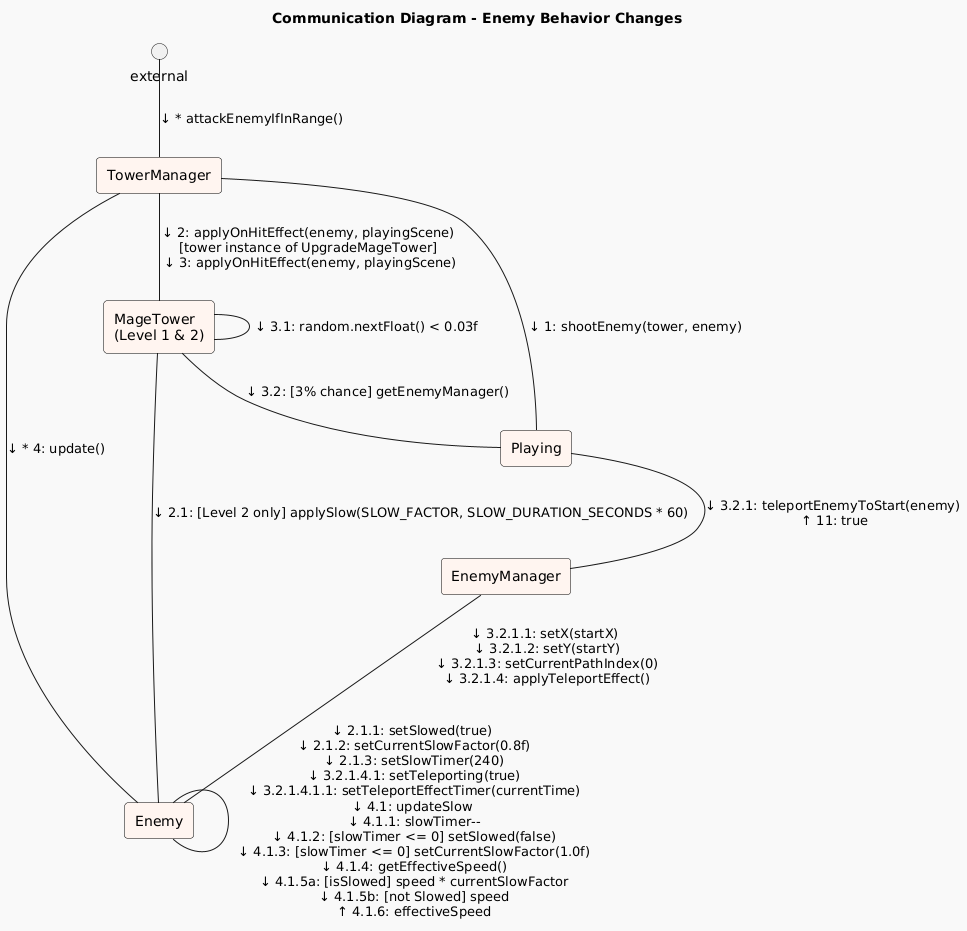

The diagram above was rendered by PlantUML. Its source (embedded in the PNG):
@startuml
!theme mars

title Communication Diagram - Enemy Behavior Changes

skinparam linestyle ortho
skinparam rectangle {
  backgroundColor #FFF5F0
  borderColor Black
}

' Participants
rectangle "TowerManager" as TM
rectangle "MageTower\n(Level 1 & 2)" as MT
rectangle "Enemy" as Enemy
rectangle "EnemyManager" as EM
rectangle "Playing" as Playing

' Message Flow
external -down- TM : ↓ * attackEnemyIfInRange()

TM -down- Playing : ↓ 1: shootEnemy(tower, enemy)

TM -down- MT : ↓ 2: applyOnHitEffect(enemy, playingScene)\n[tower instance of UpgradeMageTower]\n ↓ 3: applyOnHitEffect(enemy, playingScene)

' Teleportation Effect (Both Levels)
MT -down- MT : ↓ 3.1: random.nextFloat() < 0.03f

MT -down- Playing : ↓ 3.2: [3% chance] getEnemyManager()

Playing -down- EM : ↓ 3.2.1: teleportEnemyToStart(enemy)\n ↑ 11: true

EM -down- Enemy : ↓ 3.2.1.1: setX(startX)\n ↓ 3.2.1.2: setY(startY)\n ↓ 3.2.1.3: setCurrentPathIndex(0)\n ↓ 3.2.1.4: applyTeleportEffect()

' Slow Effect (Level 2 Only)
MT -down- Enemy : ↓ 2.1: [Level 2 only] applySlow(SLOW_FACTOR, SLOW_DURATION_SECONDS * 60)

Enemy -down- Enemy : ↓ 2.1.1: setSlowed(true)\n ↓ 2.1.2: setCurrentSlowFactor(0.8f)\n ↓ 2.1.3: setSlowTimer(240)\n ↓ 3.2.1.4.1: setTeleporting(true)\n ↓ 3.2.1.4.1.1: setTeleportEffectTimer(currentTime)\n↓ 4.1: updateSlow\n ↓ 4.1.1: slowTimer--\n ↓ 4.1.2: [slowTimer <= 0] setSlowed(false)\n ↓ 4.1.3: [slowTimer <= 0] setCurrentSlowFactor(1.0f)\n ↓ 4.1.4: getEffectiveSpeed()\n ↓ 4.1.5a: [isSlowed] speed * currentSlowFactor\n ↓ 4.1.5b: [not Slowed] speed\n ↑ 4.1.6: effectiveSpeed

' Update Loop
TM -down- Enemy : ↓ * 4: update()
@enduml